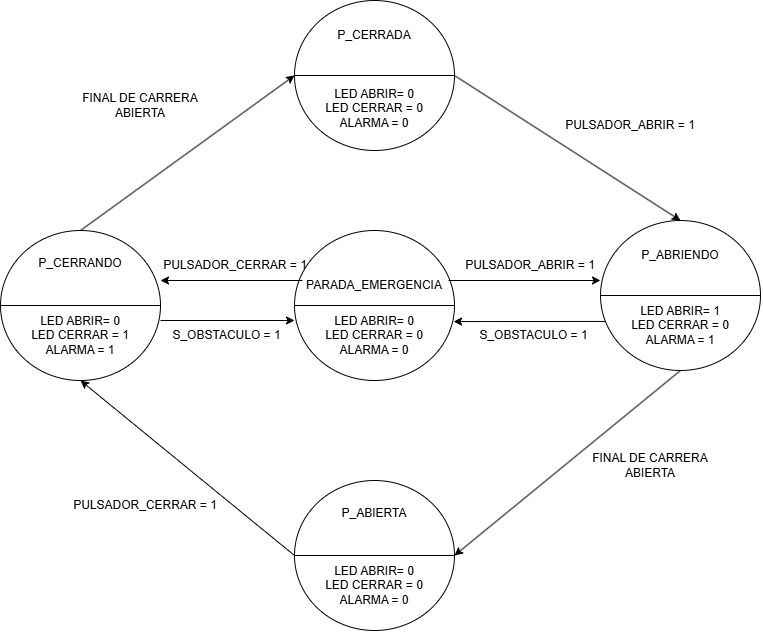

The diagram above was exported from draw.io. Its source (the exported page's mxGraphModel, read from the mxfile embedded in the PNG):
<mxGraphModel dx="860" dy="1639" grid="1" gridSize="10" guides="1" tooltips="1" connect="1" arrows="1" fold="1" page="0" pageScale="1" pageWidth="827" pageHeight="1169" math="0" shadow="0">
  <root>
    <mxCell id="0" />
    <mxCell id="1" parent="0" />
    <mxCell id="l0p8Luxmeb4kuYUT_2Hw-15" connectable="0" parent="1" style="group;labelBackgroundColor=none;rounded=0;" value="" vertex="1">
      <mxGeometry height="150" width="160" x="334" y="-1150" as="geometry" />
    </mxCell>
    <mxCell id="l0p8Luxmeb4kuYUT_2Hw-12" parent="l0p8Luxmeb4kuYUT_2Hw-15" style="ellipse;whiteSpace=wrap;html=1;shapeInside=1;labelBackgroundColor=none;rounded=0;" value="" vertex="1">
      <mxGeometry height="150" width="160" as="geometry" />
    </mxCell>
    <mxCell id="l0p8Luxmeb4kuYUT_2Hw-13" edge="1" parent="l0p8Luxmeb4kuYUT_2Hw-15" source="l0p8Luxmeb4kuYUT_2Hw-12" style="endArrow=none;html=1;rounded=0;entryX=1;entryY=0.5;entryDx=0;entryDy=0;exitX=0;exitY=0.5;exitDx=0;exitDy=0;labelBackgroundColor=none;fontColor=default;" target="l0p8Luxmeb4kuYUT_2Hw-12" value="">
      <mxGeometry height="50" relative="1" width="50" as="geometry">
        <mxPoint y="100" as="sourcePoint" />
        <mxPoint x="42.10526315789473" y="37.5" as="targetPoint" />
      </mxGeometry>
    </mxCell>
    <mxCell id="l0p8Luxmeb4kuYUT_2Hw-33" parent="l0p8Luxmeb4kuYUT_2Hw-15" style="text;html=1;whiteSpace=wrap;strokeColor=none;fillColor=none;align=center;verticalAlign=middle;rounded=0;labelBackgroundColor=none;" value="P_CERRADA" vertex="1">
      <mxGeometry height="30" width="60" x="50" y="20" as="geometry" />
    </mxCell>
    <mxCell id="l0p8Luxmeb4kuYUT_2Hw-34" parent="l0p8Luxmeb4kuYUT_2Hw-15" style="text;html=1;whiteSpace=wrap;strokeColor=none;fillColor=none;align=center;verticalAlign=middle;rounded=0;labelBackgroundColor=none;" value="LED ABRIR= 0&lt;div&gt;LED CERRAR = 0&lt;/div&gt;&lt;div&gt;ALARMA = 0&lt;/div&gt;" vertex="1">
      <mxGeometry height="55" width="120" x="20" y="80" as="geometry" />
    </mxCell>
    <mxCell id="l0p8Luxmeb4kuYUT_2Hw-18" connectable="0" parent="1" style="group;labelBackgroundColor=none;rounded=0;" value="" vertex="1">
      <mxGeometry height="150" width="160" x="40" y="-920" as="geometry" />
    </mxCell>
    <mxCell id="l0p8Luxmeb4kuYUT_2Hw-19" parent="l0p8Luxmeb4kuYUT_2Hw-18" style="ellipse;whiteSpace=wrap;html=1;shapeInside=1;labelBackgroundColor=none;rounded=0;" value="" vertex="1">
      <mxGeometry height="150" width="160" as="geometry" />
    </mxCell>
    <mxCell id="l0p8Luxmeb4kuYUT_2Hw-20" edge="1" parent="l0p8Luxmeb4kuYUT_2Hw-18" source="l0p8Luxmeb4kuYUT_2Hw-19" style="endArrow=none;html=1;rounded=0;entryX=1;entryY=0.5;entryDx=0;entryDy=0;exitX=0;exitY=0.5;exitDx=0;exitDy=0;labelBackgroundColor=none;fontColor=default;" target="l0p8Luxmeb4kuYUT_2Hw-19" value="">
      <mxGeometry height="50" relative="1" width="50" as="geometry">
        <mxPoint y="100" as="sourcePoint" />
        <mxPoint x="42.10526315789473" y="37.5" as="targetPoint" />
      </mxGeometry>
    </mxCell>
    <mxCell id="l0p8Luxmeb4kuYUT_2Hw-39" parent="l0p8Luxmeb4kuYUT_2Hw-18" style="text;html=1;whiteSpace=wrap;strokeColor=none;fillColor=none;align=center;verticalAlign=middle;rounded=0;labelBackgroundColor=none;" value="P_CERRANDO" vertex="1">
      <mxGeometry height="30" width="60" x="50" y="17.5" as="geometry" />
    </mxCell>
    <mxCell id="l0p8Luxmeb4kuYUT_2Hw-40" parent="l0p8Luxmeb4kuYUT_2Hw-18" style="text;html=1;whiteSpace=wrap;strokeColor=none;fillColor=none;align=center;verticalAlign=middle;rounded=0;labelBackgroundColor=none;" value="LED ABRIR= 0&lt;div&gt;LED CERRAR = 1&lt;/div&gt;&lt;div&gt;ALARMA = 1&lt;/div&gt;" vertex="1">
      <mxGeometry height="55" width="120" x="20" y="77.5" as="geometry" />
    </mxCell>
    <mxCell id="l0p8Luxmeb4kuYUT_2Hw-24" connectable="0" parent="1" style="group;labelBackgroundColor=none;rounded=0;" value="" vertex="1">
      <mxGeometry height="150" width="160" x="640" y="-930" as="geometry" />
    </mxCell>
    <mxCell id="l0p8Luxmeb4kuYUT_2Hw-25" parent="l0p8Luxmeb4kuYUT_2Hw-24" style="ellipse;whiteSpace=wrap;html=1;shapeInside=1;labelBackgroundColor=none;rounded=0;" value="" vertex="1">
      <mxGeometry height="150" width="160" as="geometry" />
    </mxCell>
    <mxCell id="l0p8Luxmeb4kuYUT_2Hw-26" edge="1" parent="l0p8Luxmeb4kuYUT_2Hw-24" source="l0p8Luxmeb4kuYUT_2Hw-25" style="endArrow=none;html=1;rounded=0;entryX=1;entryY=0.5;entryDx=0;entryDy=0;exitX=0;exitY=0.5;exitDx=0;exitDy=0;labelBackgroundColor=none;fontColor=default;" target="l0p8Luxmeb4kuYUT_2Hw-25" value="">
      <mxGeometry height="50" relative="1" width="50" as="geometry">
        <mxPoint y="100" as="sourcePoint" />
        <mxPoint x="42.10526315789473" y="37.5" as="targetPoint" />
      </mxGeometry>
    </mxCell>
    <mxCell id="l0p8Luxmeb4kuYUT_2Hw-35" parent="l0p8Luxmeb4kuYUT_2Hw-24" style="text;html=1;whiteSpace=wrap;strokeColor=none;fillColor=none;align=center;verticalAlign=middle;rounded=0;labelBackgroundColor=none;" value="P_ABRIENDO" vertex="1">
      <mxGeometry height="30" width="60" x="50" y="20" as="geometry" />
    </mxCell>
    <mxCell id="l0p8Luxmeb4kuYUT_2Hw-36" parent="l0p8Luxmeb4kuYUT_2Hw-24" style="text;html=1;whiteSpace=wrap;strokeColor=none;fillColor=none;align=center;verticalAlign=middle;rounded=0;labelBackgroundColor=none;" value="LED ABRIR= 1&lt;div&gt;LED CERRAR = 0&lt;/div&gt;&lt;div&gt;ALARMA = 1&lt;/div&gt;" vertex="1">
      <mxGeometry height="55" width="120" x="20" y="77.5" as="geometry" />
    </mxCell>
    <mxCell id="l0p8Luxmeb4kuYUT_2Hw-27" connectable="0" parent="1" style="group;labelBackgroundColor=none;rounded=0;" value="" vertex="1">
      <mxGeometry height="150" width="160" x="334" y="-920" as="geometry" />
    </mxCell>
    <mxCell id="l0p8Luxmeb4kuYUT_2Hw-28" parent="l0p8Luxmeb4kuYUT_2Hw-27" style="ellipse;whiteSpace=wrap;html=1;shapeInside=1;labelBackgroundColor=none;rounded=0;" value="" vertex="1">
      <mxGeometry height="150" width="160" as="geometry" />
    </mxCell>
    <mxCell id="l0p8Luxmeb4kuYUT_2Hw-29" edge="1" parent="l0p8Luxmeb4kuYUT_2Hw-27" source="l0p8Luxmeb4kuYUT_2Hw-28" style="endArrow=none;html=1;rounded=0;entryX=1;entryY=0.5;entryDx=0;entryDy=0;exitX=0;exitY=0.5;exitDx=0;exitDy=0;labelBackgroundColor=none;fontColor=default;" target="l0p8Luxmeb4kuYUT_2Hw-28" value="">
      <mxGeometry height="50" relative="1" width="50" as="geometry">
        <mxPoint y="100" as="sourcePoint" />
        <mxPoint x="42.10526315789473" y="37.5" as="targetPoint" />
      </mxGeometry>
    </mxCell>
    <mxCell id="l0p8Luxmeb4kuYUT_2Hw-37" parent="l0p8Luxmeb4kuYUT_2Hw-27" style="text;html=1;whiteSpace=wrap;strokeColor=none;fillColor=none;align=center;verticalAlign=middle;rounded=0;labelBackgroundColor=none;" value="PARADA_EMERGENCIA" vertex="1">
      <mxGeometry height="30" width="60" x="50" y="40" as="geometry" />
    </mxCell>
    <mxCell id="l0p8Luxmeb4kuYUT_2Hw-38" parent="l0p8Luxmeb4kuYUT_2Hw-27" style="text;html=1;whiteSpace=wrap;strokeColor=none;fillColor=none;align=center;verticalAlign=middle;rounded=0;labelBackgroundColor=none;" value="LED ABRIR= 0&lt;div&gt;LED CERRAR = 0&lt;/div&gt;&lt;div&gt;ALARMA = 0&lt;/div&gt;" vertex="1">
      <mxGeometry height="55" width="120" x="20" y="77.5" as="geometry" />
    </mxCell>
    <mxCell id="l0p8Luxmeb4kuYUT_2Hw-30" connectable="0" parent="1" style="group;labelBackgroundColor=none;rounded=0;" value="" vertex="1">
      <mxGeometry height="150" width="160" x="334" y="-670" as="geometry" />
    </mxCell>
    <mxCell id="l0p8Luxmeb4kuYUT_2Hw-31" parent="l0p8Luxmeb4kuYUT_2Hw-30" style="ellipse;whiteSpace=wrap;html=1;shapeInside=1;labelBackgroundColor=none;rounded=0;" value="" vertex="1">
      <mxGeometry height="150" width="160" as="geometry" />
    </mxCell>
    <mxCell id="l0p8Luxmeb4kuYUT_2Hw-32" edge="1" parent="l0p8Luxmeb4kuYUT_2Hw-30" source="l0p8Luxmeb4kuYUT_2Hw-31" style="endArrow=none;html=1;rounded=0;entryX=1;entryY=0.5;entryDx=0;entryDy=0;exitX=0;exitY=0.5;exitDx=0;exitDy=0;labelBackgroundColor=none;fontColor=default;" target="l0p8Luxmeb4kuYUT_2Hw-31" value="">
      <mxGeometry height="50" relative="1" width="50" as="geometry">
        <mxPoint y="100" as="sourcePoint" />
        <mxPoint x="42.10526315789473" y="37.5" as="targetPoint" />
      </mxGeometry>
    </mxCell>
    <mxCell id="l0p8Luxmeb4kuYUT_2Hw-41" parent="l0p8Luxmeb4kuYUT_2Hw-30" style="text;html=1;whiteSpace=wrap;strokeColor=none;fillColor=none;align=center;verticalAlign=middle;rounded=0;labelBackgroundColor=none;" value="P_ABIERTA" vertex="1">
      <mxGeometry height="30" width="60" x="50" y="17.5" as="geometry" />
    </mxCell>
    <mxCell id="l0p8Luxmeb4kuYUT_2Hw-42" parent="l0p8Luxmeb4kuYUT_2Hw-30" style="text;html=1;whiteSpace=wrap;strokeColor=none;fillColor=none;align=center;verticalAlign=middle;rounded=0;labelBackgroundColor=none;" value="LED ABRIR= 0&lt;div&gt;LED CERRAR = 0&lt;/div&gt;&lt;div&gt;ALARMA = 0&lt;/div&gt;" vertex="1">
      <mxGeometry height="55" width="120" x="20" y="77.5" as="geometry" />
    </mxCell>
    <mxCell id="l0p8Luxmeb4kuYUT_2Hw-45" edge="1" parent="1" source="l0p8Luxmeb4kuYUT_2Hw-12" style="endArrow=classic;html=1;rounded=0;exitX=1;exitY=0.5;exitDx=0;exitDy=0;entryX=0.5;entryY=0;entryDx=0;entryDy=0;labelBackgroundColor=none;fontColor=default;" target="l0p8Luxmeb4kuYUT_2Hw-25" value="">
      <mxGeometry height="50" relative="1" width="50" as="geometry">
        <Array as="points" />
        <mxPoint x="560" y="-1060" as="sourcePoint" />
        <mxPoint x="610" y="-1110" as="targetPoint" />
      </mxGeometry>
    </mxCell>
    <mxCell id="l0p8Luxmeb4kuYUT_2Hw-46" edge="1" parent="1" source="l0p8Luxmeb4kuYUT_2Hw-25" style="endArrow=classic;html=1;rounded=0;exitX=0.5;exitY=1;exitDx=0;exitDy=0;entryX=1;entryY=0.5;entryDx=0;entryDy=0;labelBackgroundColor=none;fontColor=default;" target="l0p8Luxmeb4kuYUT_2Hw-31" value="">
      <mxGeometry height="50" relative="1" width="50" as="geometry">
        <Array as="points" />
        <mxPoint x="500" y="-740" as="sourcePoint" />
        <mxPoint x="710" y="-595" as="targetPoint" />
      </mxGeometry>
    </mxCell>
    <mxCell id="l0p8Luxmeb4kuYUT_2Hw-47" edge="1" parent="1" source="l0p8Luxmeb4kuYUT_2Hw-31" style="endArrow=classic;html=1;rounded=0;exitX=0;exitY=0.5;exitDx=0;exitDy=0;entryX=0.5;entryY=1;entryDx=0;entryDy=0;labelBackgroundColor=none;fontColor=default;" target="l0p8Luxmeb4kuYUT_2Hw-19" value="">
      <mxGeometry height="50" relative="1" width="50" as="geometry">
        <Array as="points">
          <mxPoint x="230" y="-680" />
        </Array>
        <mxPoint x="170" y="-660" as="sourcePoint" />
        <mxPoint x="380" y="-515" as="targetPoint" />
      </mxGeometry>
    </mxCell>
    <mxCell id="l0p8Luxmeb4kuYUT_2Hw-48" edge="1" parent="1" source="l0p8Luxmeb4kuYUT_2Hw-19" style="endArrow=classic;html=1;rounded=0;exitX=0.5;exitY=0;exitDx=0;exitDy=0;entryX=0;entryY=0.5;entryDx=0;entryDy=0;labelBackgroundColor=none;fontColor=default;" target="l0p8Luxmeb4kuYUT_2Hw-12" value="">
      <mxGeometry height="50" relative="1" width="50" as="geometry">
        <Array as="points" />
        <mxPoint x="190" y="-1010" as="sourcePoint" />
        <mxPoint x="400" y="-865" as="targetPoint" />
      </mxGeometry>
    </mxCell>
    <mxCell id="l0p8Luxmeb4kuYUT_2Hw-51" edge="1" parent="1" source="l0p8Luxmeb4kuYUT_2Hw-25" style="endArrow=classic;html=1;rounded=0;exitX=0.031;exitY=0.673;exitDx=0;exitDy=0;entryX=0.994;entryY=0.607;entryDx=0;entryDy=0;exitPerimeter=0;entryPerimeter=0;labelBackgroundColor=none;fontColor=default;" target="l0p8Luxmeb4kuYUT_2Hw-28" value="">
      <mxGeometry height="50" relative="1" width="50" as="geometry">
        <Array as="points" />
        <mxPoint x="504" y="-830" as="sourcePoint" />
        <mxPoint x="730" y="-685" as="targetPoint" />
      </mxGeometry>
    </mxCell>
    <mxCell id="l0p8Luxmeb4kuYUT_2Hw-52" edge="1" parent="1" style="endArrow=classic;html=1;rounded=0;exitX=0.031;exitY=0.673;exitDx=0;exitDy=0;entryX=0.994;entryY=0.607;entryDx=0;entryDy=0;exitPerimeter=0;entryPerimeter=0;labelBackgroundColor=none;fontColor=default;" value="">
      <mxGeometry height="50" relative="1" width="50" as="geometry">
        <Array as="points" />
        <mxPoint x="488" y="-870" as="sourcePoint" />
        <mxPoint x="640" y="-870" as="targetPoint" />
      </mxGeometry>
    </mxCell>
    <mxCell id="l0p8Luxmeb4kuYUT_2Hw-53" edge="1" parent="1" style="endArrow=classic;html=1;rounded=0;exitX=0.031;exitY=0.673;exitDx=0;exitDy=0;exitPerimeter=0;labelBackgroundColor=none;fontColor=default;" value="">
      <mxGeometry height="50" relative="1" width="50" as="geometry">
        <Array as="points" />
        <mxPoint x="342" y="-870" as="sourcePoint" />
        <mxPoint x="200" y="-870" as="targetPoint" />
      </mxGeometry>
    </mxCell>
    <mxCell id="l0p8Luxmeb4kuYUT_2Hw-54" edge="1" parent="1" style="endArrow=classic;html=1;rounded=0;entryX=0.994;entryY=0.607;entryDx=0;entryDy=0;entryPerimeter=0;labelBackgroundColor=none;fontColor=default;" value="">
      <mxGeometry height="50" relative="1" width="50" as="geometry">
        <Array as="points" />
        <mxPoint x="200" y="-830" as="sourcePoint" />
        <mxPoint x="334" y="-830" as="targetPoint" />
      </mxGeometry>
    </mxCell>
    <mxCell id="9KBh4YVqy_QCpEvpFfUw-1" parent="1" style="text;html=1;whiteSpace=wrap;strokeColor=none;fillColor=none;align=center;verticalAlign=middle;rounded=0;labelBackgroundColor=none;" value="PULSADOR_ABRIR = 1" vertex="1">
      <mxGeometry height="30" width="160" x="590" y="-1040" as="geometry" />
    </mxCell>
    <mxCell id="9KBh4YVqy_QCpEvpFfUw-2" parent="1" style="text;html=1;whiteSpace=wrap;strokeColor=none;fillColor=none;align=center;verticalAlign=middle;rounded=0;labelBackgroundColor=none;" value="PULSADOR_ABRIR = 1" vertex="1">
      <mxGeometry height="30" width="160" x="490" y="-900" as="geometry" />
    </mxCell>
    <mxCell id="9KBh4YVqy_QCpEvpFfUw-5" parent="1" style="text;html=1;whiteSpace=wrap;strokeColor=none;fillColor=none;align=center;verticalAlign=middle;rounded=0;labelBackgroundColor=none;" value="PULSADOR_CERRAR = 1" vertex="1">
      <mxGeometry height="30" width="150" x="110" y="-660" as="geometry" />
    </mxCell>
    <mxCell id="9KBh4YVqy_QCpEvpFfUw-6" parent="1" style="text;html=1;whiteSpace=wrap;strokeColor=none;fillColor=none;align=center;verticalAlign=middle;rounded=0;labelBackgroundColor=none;" value="PULSADOR_CERRAR = 1" vertex="1">
      <mxGeometry height="30" width="150" x="200" y="-900" as="geometry" />
    </mxCell>
    <mxCell id="9KBh4YVqy_QCpEvpFfUw-7" parent="1" style="text;html=1;whiteSpace=wrap;strokeColor=none;fillColor=none;align=center;verticalAlign=middle;rounded=0;labelBackgroundColor=none;" value="S_OBSTACULO = 1" vertex="1">
      <mxGeometry height="30" width="113" x="517" y="-830" as="geometry" />
    </mxCell>
    <mxCell id="9KBh4YVqy_QCpEvpFfUw-9" parent="1" style="text;html=1;whiteSpace=wrap;strokeColor=none;fillColor=none;align=center;verticalAlign=middle;rounded=0;labelBackgroundColor=none;" value="S_OBSTACULO = 1" vertex="1">
      <mxGeometry height="30" width="113" x="210" y="-830" as="geometry" />
    </mxCell>
    <mxCell id="9KBh4YVqy_QCpEvpFfUw-10" parent="1" style="text;html=1;whiteSpace=wrap;strokeColor=none;fillColor=none;align=center;verticalAlign=middle;rounded=0;labelBackgroundColor=none;" value="FINAL DE CARRERA ABIERTA" vertex="1">
      <mxGeometry height="30" width="140" x="620" y="-700" as="geometry" />
    </mxCell>
    <mxCell id="jsMDvcOwpEYFkNWV0p50-1" parent="1" style="text;html=1;whiteSpace=wrap;strokeColor=none;fillColor=none;align=center;verticalAlign=middle;rounded=0;labelBackgroundColor=none;" value="FINAL DE CARRERA ABIERTA" vertex="1">
      <mxGeometry height="30" width="140" x="110" y="-1060" as="geometry" />
    </mxCell>
  </root>
</mxGraphModel>